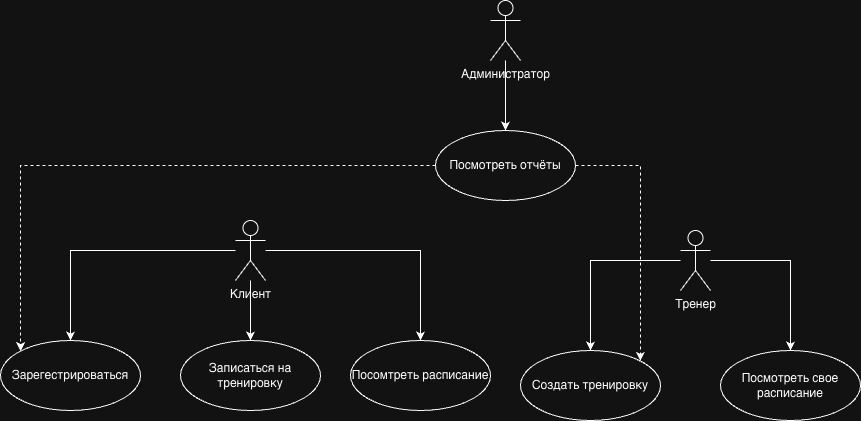

The diagram above was exported from draw.io. Its source (the exported page's mxGraphModel, read from the mxfile embedded in the PNG):
<mxGraphModel dx="1113" dy="1594" grid="1" gridSize="10" guides="1" tooltips="1" connect="1" arrows="1" fold="1" page="1" pageScale="1" pageWidth="1169" pageHeight="827" math="0" shadow="0">
  <root>
    <mxCell id="0" />
    <mxCell id="1" parent="0" />
    <mxCell id="I0GlWhcaFXSRg3Ny3J2z-17" edge="1" parent="1" source="I0GlWhcaFXSRg3Ny3J2z-1" style="edgeStyle=orthogonalEdgeStyle;rounded=0;orthogonalLoop=1;jettySize=auto;html=1;entryX=0.5;entryY=0;entryDx=0;entryDy=0;" target="I0GlWhcaFXSRg3Ny3J2z-9">
      <mxGeometry relative="1" as="geometry" />
    </mxCell>
    <mxCell id="I0GlWhcaFXSRg3Ny3J2z-1" parent="1" style="shape=umlActor;verticalLabelPosition=bottom;verticalAlign=top;html=1;" value="Администратор" vertex="1">
      <mxGeometry height="60" width="30" x="540" y="-100" as="geometry" />
    </mxCell>
    <mxCell id="I0GlWhcaFXSRg3Ny3J2z-15" edge="1" parent="1" source="I0GlWhcaFXSRg3Ny3J2z-2" style="edgeStyle=orthogonalEdgeStyle;rounded=0;orthogonalLoop=1;jettySize=auto;html=1;entryX=0.5;entryY=0;entryDx=0;entryDy=0;" target="I0GlWhcaFXSRg3Ny3J2z-7">
      <mxGeometry relative="1" as="geometry" />
    </mxCell>
    <mxCell id="I0GlWhcaFXSRg3Ny3J2z-16" edge="1" parent="1" source="I0GlWhcaFXSRg3Ny3J2z-2" style="edgeStyle=orthogonalEdgeStyle;rounded=0;orthogonalLoop=1;jettySize=auto;html=1;" target="I0GlWhcaFXSRg3Ny3J2z-10">
      <mxGeometry relative="1" as="geometry" />
    </mxCell>
    <mxCell id="I0GlWhcaFXSRg3Ny3J2z-2" parent="1" style="shape=umlActor;verticalLabelPosition=bottom;verticalAlign=top;html=1;" value="Тренер" vertex="1">
      <mxGeometry height="60" width="30" x="730" y="130" as="geometry" />
    </mxCell>
    <mxCell id="I0GlWhcaFXSRg3Ny3J2z-12" edge="1" parent="1" source="I0GlWhcaFXSRg3Ny3J2z-3" style="edgeStyle=orthogonalEdgeStyle;rounded=0;orthogonalLoop=1;jettySize=auto;html=1;entryX=0.5;entryY=0;entryDx=0;entryDy=0;" target="I0GlWhcaFXSRg3Ny3J2z-8">
      <mxGeometry relative="1" as="geometry" />
    </mxCell>
    <mxCell id="I0GlWhcaFXSRg3Ny3J2z-13" edge="1" parent="1" source="I0GlWhcaFXSRg3Ny3J2z-3" style="edgeStyle=orthogonalEdgeStyle;rounded=0;orthogonalLoop=1;jettySize=auto;html=1;" target="I0GlWhcaFXSRg3Ny3J2z-6">
      <mxGeometry relative="1" as="geometry" />
    </mxCell>
    <mxCell id="I0GlWhcaFXSRg3Ny3J2z-14" edge="1" parent="1" source="I0GlWhcaFXSRg3Ny3J2z-3" style="edgeStyle=orthogonalEdgeStyle;rounded=0;orthogonalLoop=1;jettySize=auto;html=1;" target="I0GlWhcaFXSRg3Ny3J2z-11">
      <mxGeometry relative="1" as="geometry" />
    </mxCell>
    <mxCell id="I0GlWhcaFXSRg3Ny3J2z-3" parent="1" style="shape=umlActor;verticalLabelPosition=bottom;verticalAlign=top;html=1;" value="Клиент" vertex="1">
      <mxGeometry height="60" width="30" x="285" y="120" as="geometry" />
    </mxCell>
    <mxCell id="I0GlWhcaFXSRg3Ny3J2z-6" parent="1" style="ellipse;whiteSpace=wrap;html=1;" value="Записаться на тренировку" vertex="1">
      <mxGeometry height="70" width="140" x="230" y="240" as="geometry" />
    </mxCell>
    <mxCell id="I0GlWhcaFXSRg3Ny3J2z-7" parent="1" style="ellipse;whiteSpace=wrap;html=1;" value="Создать тренировку" vertex="1">
      <mxGeometry height="70" width="140" x="570" y="250" as="geometry" />
    </mxCell>
    <mxCell id="I0GlWhcaFXSRg3Ny3J2z-8" parent="1" style="ellipse;whiteSpace=wrap;html=1;" value="Зарегестрироваться" vertex="1">
      <mxGeometry height="70" width="140" x="50" y="240" as="geometry" />
    </mxCell>
    <mxCell id="I0GlWhcaFXSRg3Ny3J2z-18" edge="1" parent="1" source="I0GlWhcaFXSRg3Ny3J2z-9" style="edgeStyle=orthogonalEdgeStyle;rounded=0;orthogonalLoop=1;jettySize=auto;html=1;entryX=0;entryY=0;entryDx=0;entryDy=0;dashed=1;" target="I0GlWhcaFXSRg3Ny3J2z-8">
      <mxGeometry relative="1" as="geometry" />
    </mxCell>
    <mxCell id="I0GlWhcaFXSRg3Ny3J2z-19" edge="1" parent="1" source="I0GlWhcaFXSRg3Ny3J2z-9" style="edgeStyle=orthogonalEdgeStyle;rounded=0;orthogonalLoop=1;jettySize=auto;html=1;exitX=1;exitY=0.5;exitDx=0;exitDy=0;entryX=1;entryY=0;entryDx=0;entryDy=0;dashed=1;" target="I0GlWhcaFXSRg3Ny3J2z-7">
      <mxGeometry relative="1" as="geometry" />
    </mxCell>
    <mxCell id="I0GlWhcaFXSRg3Ny3J2z-9" parent="1" style="ellipse;whiteSpace=wrap;html=1;" value="Посмотреть отчёты" vertex="1">
      <mxGeometry height="70" width="140" x="485" y="30" as="geometry" />
    </mxCell>
    <mxCell id="I0GlWhcaFXSRg3Ny3J2z-10" parent="1" style="ellipse;whiteSpace=wrap;html=1;" value="Посмотреть свое расписание" vertex="1">
      <mxGeometry height="70" width="140" x="770" y="250" as="geometry" />
    </mxCell>
    <mxCell id="I0GlWhcaFXSRg3Ny3J2z-11" parent="1" style="ellipse;whiteSpace=wrap;html=1;" value="Посомтреть расписание" vertex="1">
      <mxGeometry height="70" width="140" x="400" y="240" as="geometry" />
    </mxCell>
  </root>
</mxGraphModel>